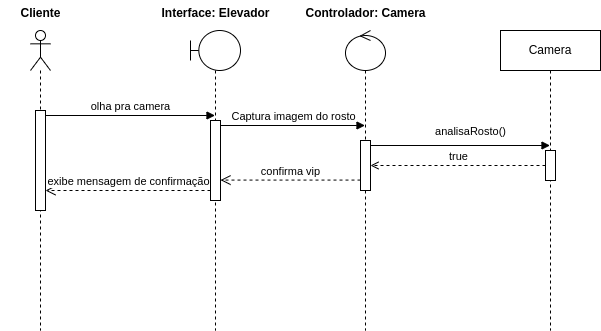

The diagram above was exported from draw.io. Its source (the exported page's mxGraphModel, read from the mxfile embedded in the PNG):
<mxGraphModel dx="698" dy="397" grid="1" gridSize="10" guides="1" tooltips="1" connect="1" arrows="1" fold="1" page="1" pageScale="1" pageWidth="850" pageHeight="1100" math="0" shadow="0">
  <root>
    <mxCell id="0" />
    <mxCell id="1" parent="0" />
    <mxCell id="Xmnbm17iDMap-fEEHJtO-1" value="" style="shape=umlLifeline;perimeter=lifelinePerimeter;whiteSpace=wrap;html=1;container=1;dropTarget=0;collapsible=0;recursiveResize=0;outlineConnect=0;portConstraint=eastwest;newEdgeStyle={&quot;curved&quot;:0,&quot;rounded&quot;:0};participant=umlActor;" vertex="1" parent="1">
      <mxGeometry x="90" y="40" width="20" height="300" as="geometry" />
    </mxCell>
    <mxCell id="Xmnbm17iDMap-fEEHJtO-3" value="" style="html=1;points=[[0,0,0,0,5],[0,1,0,0,-5],[1,0,0,0,5],[1,1,0,0,-5]];perimeter=orthogonalPerimeter;outlineConnect=0;targetShapes=umlLifeline;portConstraint=eastwest;newEdgeStyle={&quot;curved&quot;:0,&quot;rounded&quot;:0};" vertex="1" parent="Xmnbm17iDMap-fEEHJtO-1">
      <mxGeometry x="5" y="80" width="10" height="100" as="geometry" />
    </mxCell>
    <mxCell id="Xmnbm17iDMap-fEEHJtO-2" value="Cliente" style="text;align=center;fontStyle=1;verticalAlign=middle;spacingLeft=3;spacingRight=3;strokeColor=none;rotatable=0;points=[[0,0.5],[1,0.5]];portConstraint=eastwest;html=1;" vertex="1" parent="1">
      <mxGeometry x="60" y="10" width="80" height="26" as="geometry" />
    </mxCell>
    <mxCell id="Xmnbm17iDMap-fEEHJtO-4" value="" style="shape=umlLifeline;perimeter=lifelinePerimeter;whiteSpace=wrap;html=1;container=1;dropTarget=0;collapsible=0;recursiveResize=0;outlineConnect=0;portConstraint=eastwest;newEdgeStyle={&quot;curved&quot;:0,&quot;rounded&quot;:0};participant=umlBoundary;" vertex="1" parent="1">
      <mxGeometry x="250" y="40" width="50" height="300" as="geometry" />
    </mxCell>
    <mxCell id="Xmnbm17iDMap-fEEHJtO-13" value="" style="html=1;points=[[0,0,0,0,5],[0,1,0,0,-5],[1,0,0,0,5],[1,1,0,0,-5]];perimeter=orthogonalPerimeter;outlineConnect=0;targetShapes=umlLifeline;portConstraint=eastwest;newEdgeStyle={&quot;curved&quot;:0,&quot;rounded&quot;:0};" vertex="1" parent="Xmnbm17iDMap-fEEHJtO-4">
      <mxGeometry x="20" y="90" width="10" height="80" as="geometry" />
    </mxCell>
    <mxCell id="Xmnbm17iDMap-fEEHJtO-5" value="Interface: Elevador" style="text;align=center;fontStyle=1;verticalAlign=middle;spacingLeft=3;spacingRight=3;strokeColor=none;rotatable=0;points=[[0,0.5],[1,0.5]];portConstraint=eastwest;html=1;" vertex="1" parent="1">
      <mxGeometry x="235" y="10" width="80" height="26" as="geometry" />
    </mxCell>
    <mxCell id="Xmnbm17iDMap-fEEHJtO-6" value="" style="shape=umlLifeline;perimeter=lifelinePerimeter;whiteSpace=wrap;html=1;container=1;dropTarget=0;collapsible=0;recursiveResize=0;outlineConnect=0;portConstraint=eastwest;newEdgeStyle={&quot;curved&quot;:0,&quot;rounded&quot;:0};participant=umlControl;" vertex="1" parent="1">
      <mxGeometry x="405" y="40" width="40" height="300" as="geometry" />
    </mxCell>
    <mxCell id="Xmnbm17iDMap-fEEHJtO-16" value="" style="html=1;points=[[0,0,0,0,5],[0,1,0,0,-5],[1,0,0,0,5],[1,1,0,0,-5]];perimeter=orthogonalPerimeter;outlineConnect=0;targetShapes=umlLifeline;portConstraint=eastwest;newEdgeStyle={&quot;curved&quot;:0,&quot;rounded&quot;:0};" vertex="1" parent="Xmnbm17iDMap-fEEHJtO-6">
      <mxGeometry x="15" y="110" width="10" height="50" as="geometry" />
    </mxCell>
    <mxCell id="Xmnbm17iDMap-fEEHJtO-7" value="Controlador: Camera" style="text;align=center;fontStyle=1;verticalAlign=middle;spacingLeft=3;spacingRight=3;strokeColor=none;rotatable=0;points=[[0,0.5],[1,0.5]];portConstraint=eastwest;html=1;" vertex="1" parent="1">
      <mxGeometry x="385" y="10" width="80" height="26" as="geometry" />
    </mxCell>
    <mxCell id="Xmnbm17iDMap-fEEHJtO-8" value="Camera" style="shape=umlLifeline;perimeter=lifelinePerimeter;whiteSpace=wrap;html=1;container=1;dropTarget=0;collapsible=0;recursiveResize=0;outlineConnect=0;portConstraint=eastwest;newEdgeStyle={&quot;curved&quot;:0,&quot;rounded&quot;:0};" vertex="1" parent="1">
      <mxGeometry x="560" y="40" width="100" height="300" as="geometry" />
    </mxCell>
    <mxCell id="Xmnbm17iDMap-fEEHJtO-17" value="" style="html=1;points=[[0,0,0,0,5],[0,1,0,0,-5],[1,0,0,0,5],[1,1,0,0,-5]];perimeter=orthogonalPerimeter;outlineConnect=0;targetShapes=umlLifeline;portConstraint=eastwest;newEdgeStyle={&quot;curved&quot;:0,&quot;rounded&quot;:0};" vertex="1" parent="Xmnbm17iDMap-fEEHJtO-8">
      <mxGeometry x="45" y="120" width="10" height="30" as="geometry" />
    </mxCell>
    <mxCell id="Xmnbm17iDMap-fEEHJtO-12" value="olha pra camera" style="html=1;verticalAlign=bottom;endArrow=block;curved=0;rounded=0;exitX=1;exitY=0;exitDx=0;exitDy=5;exitPerimeter=0;" edge="1" parent="1" source="Xmnbm17iDMap-fEEHJtO-3" target="Xmnbm17iDMap-fEEHJtO-4">
      <mxGeometry width="80" relative="1" as="geometry">
        <mxPoint x="380" y="180" as="sourcePoint" />
        <mxPoint x="460" y="180" as="targetPoint" />
      </mxGeometry>
    </mxCell>
    <mxCell id="Xmnbm17iDMap-fEEHJtO-14" value="Captura imagem do rosto" style="html=1;verticalAlign=bottom;endArrow=block;curved=0;rounded=0;exitX=1;exitY=0;exitDx=0;exitDy=5;exitPerimeter=0;" edge="1" parent="1" source="Xmnbm17iDMap-fEEHJtO-13" target="Xmnbm17iDMap-fEEHJtO-6">
      <mxGeometry width="80" relative="1" as="geometry">
        <mxPoint x="380" y="180" as="sourcePoint" />
        <mxPoint x="460" y="180" as="targetPoint" />
      </mxGeometry>
    </mxCell>
    <mxCell id="Xmnbm17iDMap-fEEHJtO-15" value="analisaRosto()" style="html=1;verticalAlign=bottom;endArrow=block;curved=0;rounded=0;exitX=1;exitY=0;exitDx=0;exitDy=5;exitPerimeter=0;" edge="1" parent="1" source="Xmnbm17iDMap-fEEHJtO-16" target="Xmnbm17iDMap-fEEHJtO-8">
      <mxGeometry x="0.1142" y="5" width="80" relative="1" as="geometry">
        <mxPoint x="520" y="210" as="sourcePoint" />
        <mxPoint x="460" y="170" as="targetPoint" />
        <mxPoint as="offset" />
      </mxGeometry>
    </mxCell>
    <mxCell id="Xmnbm17iDMap-fEEHJtO-18" value="true" style="html=1;verticalAlign=bottom;endArrow=open;curved=0;rounded=0;dashed=1;endFill=0;" edge="1" parent="1" source="Xmnbm17iDMap-fEEHJtO-17" target="Xmnbm17iDMap-fEEHJtO-16">
      <mxGeometry width="80" relative="1" as="geometry">
        <mxPoint x="500" y="200" as="sourcePoint" />
        <mxPoint x="580" y="200" as="targetPoint" />
      </mxGeometry>
    </mxCell>
    <mxCell id="Xmnbm17iDMap-fEEHJtO-19" value="confirma vip" style="html=1;verticalAlign=bottom;endArrow=open;dashed=1;endSize=8;curved=0;rounded=0;" edge="1" parent="1" source="Xmnbm17iDMap-fEEHJtO-16">
      <mxGeometry relative="1" as="geometry">
        <mxPoint x="360" y="189.57999999999998" as="sourcePoint" />
        <mxPoint x="280" y="189.57999999999998" as="targetPoint" />
      </mxGeometry>
    </mxCell>
    <mxCell id="Xmnbm17iDMap-fEEHJtO-20" value="exibe mensagem de confirmação" style="html=1;verticalAlign=bottom;endArrow=open;dashed=1;endSize=8;curved=0;rounded=0;" edge="1" parent="1" source="Xmnbm17iDMap-fEEHJtO-13" target="Xmnbm17iDMap-fEEHJtO-3">
      <mxGeometry relative="1" as="geometry">
        <mxPoint x="230" y="205" as="sourcePoint" />
        <mxPoint x="110" y="205" as="targetPoint" />
        <Array as="points">
          <mxPoint x="230" y="200" />
        </Array>
      </mxGeometry>
    </mxCell>
  </root>
</mxGraphModel>